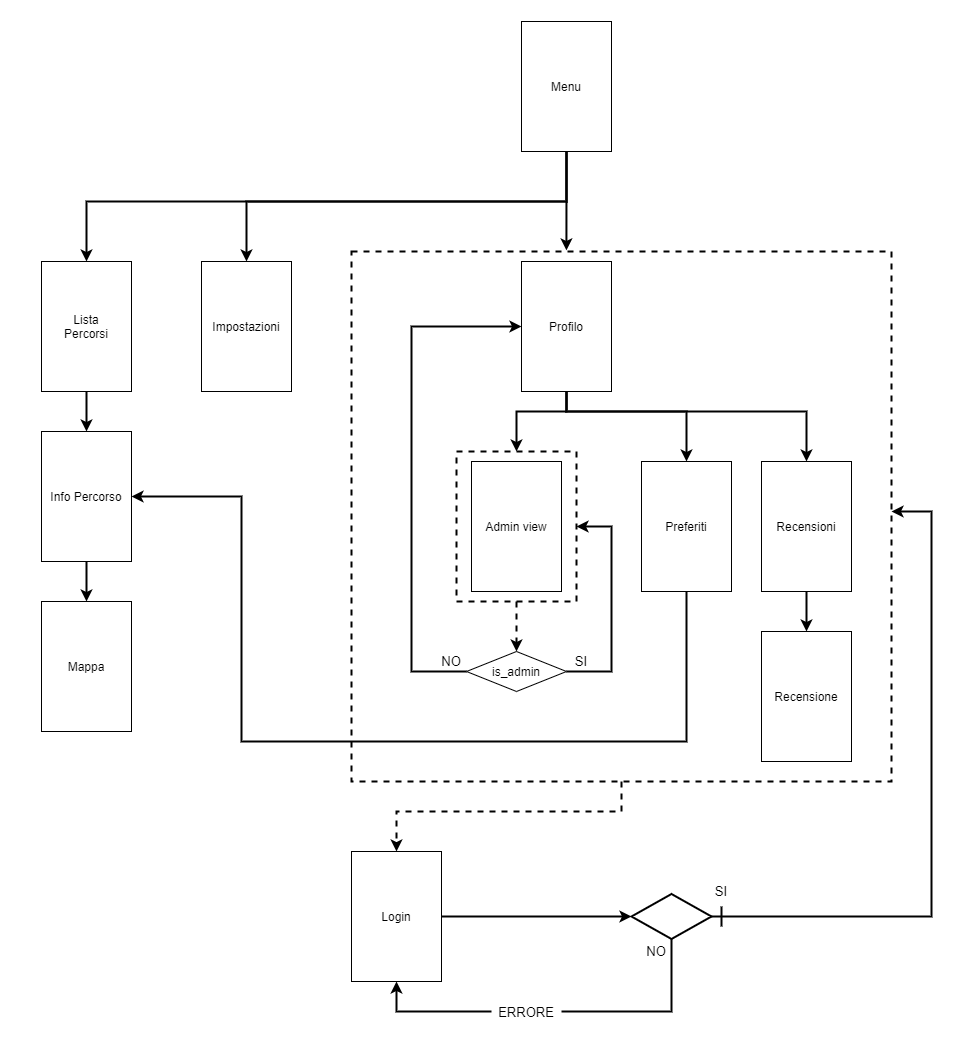

The diagram above was exported from draw.io. Its source (the exported page's mxGraphModel, read from the mxfile embedded in the PNG):
<mxGraphModel dx="1086" dy="806" grid="1" gridSize="10" guides="1" tooltips="1" connect="1" arrows="1" fold="1" page="1" pageScale="1" pageWidth="827" pageHeight="1169" math="0" shadow="0">
  <root>
    <mxCell id="0" />
    <mxCell id="1" parent="0" />
    <mxCell id="CEnR1kfq-XtOI9JrZTYk-48" value="" style="rounded=0;whiteSpace=wrap;html=1;strokeWidth=2;fillColor=none;strokeColor=none;" parent="1" vertex="1">
      <mxGeometry x="120" y="20" width="960" height="1050" as="geometry" />
    </mxCell>
    <mxCell id="CEnR1kfq-XtOI9JrZTYk-32" style="edgeStyle=orthogonalEdgeStyle;rounded=0;orthogonalLoop=1;jettySize=auto;html=1;exitX=0.5;exitY=1;exitDx=0;exitDy=0;entryX=0.5;entryY=0;entryDx=0;entryDy=0;strokeWidth=2;" parent="1" source="CEnR1kfq-XtOI9JrZTYk-2" target="CEnR1kfq-XtOI9JrZTYk-29" edge="1">
      <mxGeometry relative="1" as="geometry">
        <Array as="points">
          <mxPoint x="685" y="220" />
          <mxPoint x="365" y="220" />
        </Array>
      </mxGeometry>
    </mxCell>
    <mxCell id="CEnR1kfq-XtOI9JrZTYk-33" style="edgeStyle=orthogonalEdgeStyle;rounded=0;orthogonalLoop=1;jettySize=auto;html=1;exitX=0.5;exitY=1;exitDx=0;exitDy=0;entryX=0.5;entryY=0;entryDx=0;entryDy=0;strokeWidth=2;" parent="1" source="CEnR1kfq-XtOI9JrZTYk-2" edge="1">
      <mxGeometry relative="1" as="geometry">
        <Array as="points">
          <mxPoint x="685" y="220" />
          <mxPoint x="205" y="220" />
        </Array>
        <mxPoint x="205" y="280" as="targetPoint" />
      </mxGeometry>
    </mxCell>
    <mxCell id="CEnR1kfq-XtOI9JrZTYk-2" value="Menu" style="rounded=0;whiteSpace=wrap;html=1;" parent="1" vertex="1">
      <mxGeometry x="640" y="40" width="90" height="130" as="geometry" />
    </mxCell>
    <mxCell id="CEnR1kfq-XtOI9JrZTYk-19" style="edgeStyle=orthogonalEdgeStyle;rounded=0;orthogonalLoop=1;jettySize=auto;html=1;exitX=0.5;exitY=1;exitDx=0;exitDy=0;entryX=0.5;entryY=0;entryDx=0;entryDy=0;strokeWidth=2;" parent="1" source="CEnR1kfq-XtOI9JrZTYk-5" target="CEnR1kfq-XtOI9JrZTYk-12" edge="1">
      <mxGeometry relative="1" as="geometry" />
    </mxCell>
    <mxCell id="CEnR1kfq-XtOI9JrZTYk-5" value="Lista&lt;br&gt;Percorsi" style="rounded=0;whiteSpace=wrap;html=1;" parent="1" vertex="1">
      <mxGeometry x="160" y="280" width="90" height="130" as="geometry" />
    </mxCell>
    <mxCell id="CEnR1kfq-XtOI9JrZTYk-25" style="edgeStyle=orthogonalEdgeStyle;rounded=0;orthogonalLoop=1;jettySize=auto;html=1;exitX=0.5;exitY=1;exitDx=0;exitDy=0;entryX=0.5;entryY=0;entryDx=0;entryDy=0;strokeWidth=2;" parent="1" source="CEnR1kfq-XtOI9JrZTYk-6" target="CEnR1kfq-XtOI9JrZTYk-8" edge="1">
      <mxGeometry relative="1" as="geometry">
        <Array as="points">
          <mxPoint x="685" y="430" />
          <mxPoint x="805" y="430" />
        </Array>
      </mxGeometry>
    </mxCell>
    <mxCell id="CEnR1kfq-XtOI9JrZTYk-26" style="edgeStyle=orthogonalEdgeStyle;rounded=0;orthogonalLoop=1;jettySize=auto;html=1;exitX=0.5;exitY=1;exitDx=0;exitDy=0;entryX=0.5;entryY=0;entryDx=0;entryDy=0;strokeWidth=2;" parent="1" source="CEnR1kfq-XtOI9JrZTYk-6" target="CEnR1kfq-XtOI9JrZTYk-9" edge="1">
      <mxGeometry relative="1" as="geometry">
        <Array as="points">
          <mxPoint x="685" y="430" />
          <mxPoint x="925" y="430" />
        </Array>
      </mxGeometry>
    </mxCell>
    <mxCell id="CEnR1kfq-XtOI9JrZTYk-6" value="Profilo" style="rounded=0;whiteSpace=wrap;html=1;" parent="1" vertex="1">
      <mxGeometry x="640" y="280" width="90" height="130" as="geometry" />
    </mxCell>
    <mxCell id="CEnR1kfq-XtOI9JrZTYk-36" style="edgeStyle=orthogonalEdgeStyle;rounded=0;orthogonalLoop=1;jettySize=auto;html=1;strokeWidth=2;dashed=1;entryX=0.5;entryY=0;entryDx=0;entryDy=0;exitX=0.5;exitY=1;exitDx=0;exitDy=0;" parent="1" source="CEnR1kfq-XtOI9JrZTYk-7" target="CEnR1kfq-XtOI9JrZTYk-34" edge="1">
      <mxGeometry relative="1" as="geometry">
        <Array as="points">
          <mxPoint x="740" y="830" />
          <mxPoint x="515" y="830" />
        </Array>
        <mxPoint x="740" y="820" as="sourcePoint" />
      </mxGeometry>
    </mxCell>
    <mxCell id="CEnR1kfq-XtOI9JrZTYk-7" value="" style="rounded=0;whiteSpace=wrap;html=1;dashed=1;fillColor=none;strokeWidth=2;" parent="1" vertex="1">
      <mxGeometry x="470" y="270" width="540" height="530" as="geometry" />
    </mxCell>
    <mxCell id="m7Ossf9jftwad36ws5Vb-1" style="edgeStyle=orthogonalEdgeStyle;rounded=0;orthogonalLoop=1;jettySize=auto;html=1;exitX=0.5;exitY=1;exitDx=0;exitDy=0;entryX=1;entryY=0.5;entryDx=0;entryDy=0;strokeWidth=2;" parent="1" source="CEnR1kfq-XtOI9JrZTYk-8" target="CEnR1kfq-XtOI9JrZTYk-12" edge="1">
      <mxGeometry relative="1" as="geometry">
        <Array as="points">
          <mxPoint x="805" y="760" />
          <mxPoint x="360" y="760" />
          <mxPoint x="360" y="515" />
        </Array>
      </mxGeometry>
    </mxCell>
    <mxCell id="CEnR1kfq-XtOI9JrZTYk-8" value="Preferiti" style="rounded=0;whiteSpace=wrap;html=1;" parent="1" vertex="1">
      <mxGeometry x="760" y="480" width="90" height="130" as="geometry" />
    </mxCell>
    <mxCell id="8xLzmZNp1xyG2_4qj31L-4" style="edgeStyle=orthogonalEdgeStyle;rounded=0;orthogonalLoop=1;jettySize=auto;html=1;exitX=0.5;exitY=1;exitDx=0;exitDy=0;entryX=0.5;entryY=0;entryDx=0;entryDy=0;strokeWidth=2;" parent="1" source="CEnR1kfq-XtOI9JrZTYk-9" target="8xLzmZNp1xyG2_4qj31L-2" edge="1">
      <mxGeometry relative="1" as="geometry" />
    </mxCell>
    <mxCell id="CEnR1kfq-XtOI9JrZTYk-9" value="Recensioni" style="rounded=0;whiteSpace=wrap;html=1;" parent="1" vertex="1">
      <mxGeometry x="880" y="480" width="90" height="130" as="geometry" />
    </mxCell>
    <mxCell id="CEnR1kfq-XtOI9JrZTYk-10" value="Admin view" style="rounded=0;whiteSpace=wrap;html=1;" parent="1" vertex="1">
      <mxGeometry x="590" y="480" width="90" height="130" as="geometry" />
    </mxCell>
    <mxCell id="CEnR1kfq-XtOI9JrZTYk-20" style="edgeStyle=orthogonalEdgeStyle;rounded=0;orthogonalLoop=1;jettySize=auto;html=1;exitX=0.5;exitY=1;exitDx=0;exitDy=0;strokeWidth=2;" parent="1" source="CEnR1kfq-XtOI9JrZTYk-12" target="CEnR1kfq-XtOI9JrZTYk-13" edge="1">
      <mxGeometry relative="1" as="geometry" />
    </mxCell>
    <mxCell id="CEnR1kfq-XtOI9JrZTYk-12" value="Info Percorso" style="rounded=0;whiteSpace=wrap;html=1;" parent="1" vertex="1">
      <mxGeometry x="160" y="450" width="90" height="130" as="geometry" />
    </mxCell>
    <mxCell id="CEnR1kfq-XtOI9JrZTYk-13" value="Mappa" style="rounded=0;whiteSpace=wrap;html=1;" parent="1" vertex="1">
      <mxGeometry x="160" y="620" width="90" height="130" as="geometry" />
    </mxCell>
    <mxCell id="CEnR1kfq-XtOI9JrZTYk-23" value="" style="endArrow=classic;html=1;exitX=0.5;exitY=1;exitDx=0;exitDy=0;strokeWidth=2;entryX=0.398;entryY=-0.002;entryDx=0;entryDy=0;entryPerimeter=0;" parent="1" source="CEnR1kfq-XtOI9JrZTYk-2" target="CEnR1kfq-XtOI9JrZTYk-7" edge="1">
      <mxGeometry width="50" height="50" relative="1" as="geometry">
        <mxPoint x="370" y="170" as="sourcePoint" />
        <mxPoint x="685" y="250" as="targetPoint" />
      </mxGeometry>
    </mxCell>
    <mxCell id="CEnR1kfq-XtOI9JrZTYk-29" value="Impostazioni" style="rounded=0;whiteSpace=wrap;html=1;" parent="1" vertex="1">
      <mxGeometry x="320" y="280" width="90" height="130" as="geometry" />
    </mxCell>
    <mxCell id="CEnR1kfq-XtOI9JrZTYk-38" style="edgeStyle=orthogonalEdgeStyle;rounded=0;orthogonalLoop=1;jettySize=auto;html=1;exitX=1;exitY=0.5;exitDx=0;exitDy=0;entryX=0;entryY=0.5;entryDx=0;entryDy=0;strokeWidth=2;" parent="1" source="CEnR1kfq-XtOI9JrZTYk-34" target="CEnR1kfq-XtOI9JrZTYk-37" edge="1">
      <mxGeometry relative="1" as="geometry" />
    </mxCell>
    <mxCell id="CEnR1kfq-XtOI9JrZTYk-34" value="Login" style="rounded=0;whiteSpace=wrap;html=1;" parent="1" vertex="1">
      <mxGeometry x="470" y="870" width="90" height="130" as="geometry" />
    </mxCell>
    <mxCell id="CEnR1kfq-XtOI9JrZTYk-39" style="edgeStyle=orthogonalEdgeStyle;rounded=0;orthogonalLoop=1;jettySize=auto;html=1;exitX=1;exitY=0.5;exitDx=0;exitDy=0;strokeWidth=2;" parent="1" source="CEnR1kfq-XtOI9JrZTYk-37" edge="1">
      <mxGeometry relative="1" as="geometry">
        <Array as="points">
          <mxPoint x="1050" y="935" />
          <mxPoint x="1050" y="530" />
          <mxPoint x="1010" y="530" />
        </Array>
        <mxPoint x="1010" y="530" as="targetPoint" />
      </mxGeometry>
    </mxCell>
    <mxCell id="CEnR1kfq-XtOI9JrZTYk-40" style="edgeStyle=orthogonalEdgeStyle;rounded=0;orthogonalLoop=1;jettySize=auto;html=1;exitX=0.5;exitY=1;exitDx=0;exitDy=0;entryX=0.5;entryY=1;entryDx=0;entryDy=0;strokeWidth=2;" parent="1" source="CEnR1kfq-XtOI9JrZTYk-37" target="CEnR1kfq-XtOI9JrZTYk-34" edge="1">
      <mxGeometry relative="1" as="geometry">
        <Array as="points">
          <mxPoint x="790" y="1030" />
          <mxPoint x="515" y="1030" />
        </Array>
      </mxGeometry>
    </mxCell>
    <mxCell id="CEnR1kfq-XtOI9JrZTYk-37" value="" style="rhombus;whiteSpace=wrap;html=1;strokeWidth=2;fillColor=none;" parent="1" vertex="1">
      <mxGeometry x="750" y="912.5" width="80" height="45" as="geometry" />
    </mxCell>
    <mxCell id="CEnR1kfq-XtOI9JrZTYk-41" value="" style="endArrow=none;html=1;strokeWidth=2;" parent="1" edge="1">
      <mxGeometry width="50" height="50" relative="1" as="geometry">
        <mxPoint x="840" y="945" as="sourcePoint" />
        <mxPoint x="840" y="925" as="targetPoint" />
      </mxGeometry>
    </mxCell>
    <mxCell id="CEnR1kfq-XtOI9JrZTYk-43" value="&lt;font style=&quot;font-size: 13px&quot;&gt;ERRORE&lt;/font&gt;" style="rounded=0;whiteSpace=wrap;html=1;strokeWidth=2;strokeColor=none;" parent="1" vertex="1">
      <mxGeometry x="610" y="1021" width="70" height="20" as="geometry" />
    </mxCell>
    <mxCell id="CEnR1kfq-XtOI9JrZTYk-46" value="&lt;font style=&quot;font-size: 13px&quot;&gt;NO&lt;/font&gt;" style="text;html=1;strokeColor=none;fillColor=none;align=center;verticalAlign=middle;whiteSpace=wrap;rounded=0;" parent="1" vertex="1">
      <mxGeometry x="760" y="960" width="30" height="20" as="geometry" />
    </mxCell>
    <mxCell id="CEnR1kfq-XtOI9JrZTYk-47" value="&lt;font style=&quot;font-size: 13px&quot;&gt;SI&lt;/font&gt;" style="text;html=1;strokeColor=none;fillColor=none;align=center;verticalAlign=middle;whiteSpace=wrap;rounded=0;" parent="1" vertex="1">
      <mxGeometry x="820" y="900" width="40" height="20" as="geometry" />
    </mxCell>
    <mxCell id="8xLzmZNp1xyG2_4qj31L-2" value="Recensione" style="rounded=0;whiteSpace=wrap;html=1;" parent="1" vertex="1">
      <mxGeometry x="880" y="650" width="90" height="130" as="geometry" />
    </mxCell>
    <mxCell id="4JLj-_KLyXbRjSD49rqb-4" value="" style="rounded=0;whiteSpace=wrap;html=1;dashed=1;fillColor=none;strokeWidth=2;" parent="1" vertex="1">
      <mxGeometry x="575" y="470" width="120" height="150" as="geometry" />
    </mxCell>
    <mxCell id="4JLj-_KLyXbRjSD49rqb-14" style="edgeStyle=orthogonalEdgeStyle;rounded=0;orthogonalLoop=1;jettySize=auto;html=1;exitX=1;exitY=0.5;exitDx=0;exitDy=0;entryX=1;entryY=0.5;entryDx=0;entryDy=0;strokeWidth=2;" parent="1" source="4JLj-_KLyXbRjSD49rqb-7" target="4JLj-_KLyXbRjSD49rqb-4" edge="1">
      <mxGeometry relative="1" as="geometry">
        <Array as="points">
          <mxPoint x="730" y="690" />
          <mxPoint x="730" y="545" />
        </Array>
      </mxGeometry>
    </mxCell>
    <mxCell id="4JLj-_KLyXbRjSD49rqb-17" style="edgeStyle=orthogonalEdgeStyle;rounded=0;orthogonalLoop=1;jettySize=auto;html=1;exitX=0;exitY=0.5;exitDx=0;exitDy=0;entryX=0;entryY=0.5;entryDx=0;entryDy=0;strokeWidth=2;" parent="1" source="4JLj-_KLyXbRjSD49rqb-7" target="CEnR1kfq-XtOI9JrZTYk-6" edge="1">
      <mxGeometry relative="1" as="geometry">
        <Array as="points">
          <mxPoint x="530" y="690" />
          <mxPoint x="530" y="345" />
        </Array>
      </mxGeometry>
    </mxCell>
    <mxCell id="4JLj-_KLyXbRjSD49rqb-7" value="is_admin" style="rhombus;whiteSpace=wrap;html=1;" parent="1" vertex="1">
      <mxGeometry x="585" y="670" width="100" height="40" as="geometry" />
    </mxCell>
    <mxCell id="4JLj-_KLyXbRjSD49rqb-9" style="edgeStyle=orthogonalEdgeStyle;rounded=0;orthogonalLoop=1;jettySize=auto;html=1;exitX=0.5;exitY=1;exitDx=0;exitDy=0;strokeWidth=2;" parent="1" source="CEnR1kfq-XtOI9JrZTYk-6" edge="1">
      <mxGeometry relative="1" as="geometry">
        <Array as="points">
          <mxPoint x="685" y="430" />
          <mxPoint x="635" y="430" />
        </Array>
        <mxPoint x="695" y="420" as="sourcePoint" />
        <mxPoint x="635" y="470" as="targetPoint" />
      </mxGeometry>
    </mxCell>
    <mxCell id="4JLj-_KLyXbRjSD49rqb-12" style="edgeStyle=orthogonalEdgeStyle;rounded=0;orthogonalLoop=1;jettySize=auto;html=1;strokeWidth=2;dashed=1;entryX=0.5;entryY=0;entryDx=0;entryDy=0;exitX=0.5;exitY=1;exitDx=0;exitDy=0;" parent="1" source="4JLj-_KLyXbRjSD49rqb-4" target="4JLj-_KLyXbRjSD49rqb-7" edge="1">
      <mxGeometry relative="1" as="geometry">
        <Array as="points">
          <mxPoint x="635" y="630" />
          <mxPoint x="635" y="630" />
        </Array>
        <mxPoint x="759.97" y="670" as="sourcePoint" />
        <mxPoint x="534.97" y="720" as="targetPoint" />
      </mxGeometry>
    </mxCell>
    <mxCell id="4JLj-_KLyXbRjSD49rqb-16" value="&lt;font style=&quot;font-size: 13px&quot;&gt;SI&lt;/font&gt;" style="text;html=1;strokeColor=none;fillColor=none;align=center;verticalAlign=middle;whiteSpace=wrap;rounded=0;" parent="1" vertex="1">
      <mxGeometry x="680" y="670" width="40" height="20" as="geometry" />
    </mxCell>
    <mxCell id="4JLj-_KLyXbRjSD49rqb-18" value="&lt;font style=&quot;font-size: 13px&quot;&gt;NO&lt;/font&gt;" style="text;html=1;strokeColor=none;fillColor=none;align=center;verticalAlign=middle;whiteSpace=wrap;rounded=0;" parent="1" vertex="1">
      <mxGeometry x="555" y="670" width="30" height="20" as="geometry" />
    </mxCell>
  </root>
</mxGraphModel>